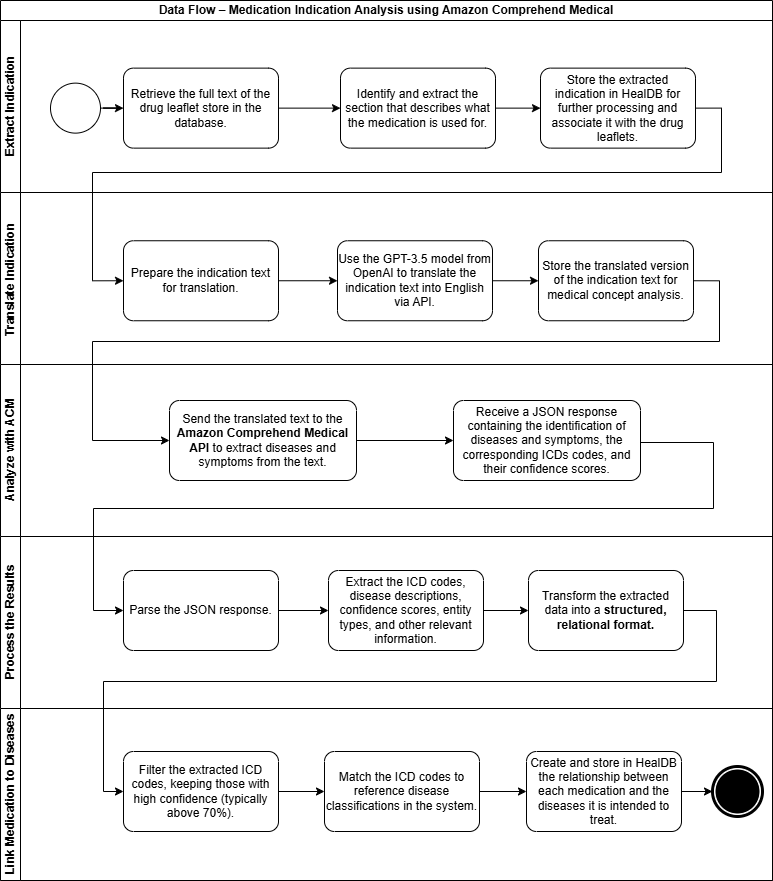

The diagram above was exported from draw.io. Its source (the exported page's mxGraphModel, read from the mxfile embedded in the PNG):
<mxGraphModel dx="1371" dy="606" grid="0" gridSize="10" guides="1" tooltips="1" connect="1" arrows="1" fold="1" page="1" pageScale="1" pageWidth="827" pageHeight="1169" math="0" shadow="0">
  <root>
    <mxCell id="0abMp5jb7C_5gzUjbGgF-0" />
    <mxCell id="0abMp5jb7C_5gzUjbGgF-1" parent="0abMp5jb7C_5gzUjbGgF-0" />
    <mxCell id="0abMp5jb7C_5gzUjbGgF-2" value="Data Flow – Medication Indication Analysis using Amazon Comprehend Medical" style="swimlane;html=1;childLayout=stackLayout;resizeParent=1;resizeParentMax=0;horizontal=1;startSize=20;horizontalStack=0;whiteSpace=wrap;" parent="0abMp5jb7C_5gzUjbGgF-1" vertex="1">
      <mxGeometry x="30" y="120" width="772" height="880" as="geometry" />
    </mxCell>
    <mxCell id="0abMp5jb7C_5gzUjbGgF-3" value="Extract Indication" style="swimlane;html=1;startSize=20;horizontal=0;" parent="0abMp5jb7C_5gzUjbGgF-2" vertex="1">
      <mxGeometry y="20" width="772" height="172" as="geometry" />
    </mxCell>
    <mxCell id="0abMp5jb7C_5gzUjbGgF-4" style="edgeStyle=orthogonalEdgeStyle;rounded=0;orthogonalLoop=1;jettySize=auto;html=1;entryX=0;entryY=0.5;entryDx=0;entryDy=0;entryPerimeter=0;" parent="0abMp5jb7C_5gzUjbGgF-3" source="0abMp5jb7C_5gzUjbGgF-5" target="0abMp5jb7C_5gzUjbGgF-7" edge="1">
      <mxGeometry relative="1" as="geometry">
        <mxPoint x="170" y="89" as="targetPoint" />
      </mxGeometry>
    </mxCell>
    <mxCell id="0abMp5jb7C_5gzUjbGgF-5" value="" style="points=[[0.145,0.145,0],[0.5,0,0],[0.855,0.145,0],[1,0.5,0],[0.855,0.855,0],[0.5,1,0],[0.145,0.855,0],[0,0.5,0]];shape=mxgraph.bpmn.event;html=1;verticalLabelPosition=bottom;labelBackgroundColor=#ffffff;verticalAlign=top;align=center;perimeter=ellipsePerimeter;outlineConnect=0;aspect=fixed;outline=standard;symbol=general;" parent="0abMp5jb7C_5gzUjbGgF-3" vertex="1">
      <mxGeometry x="50" y="62.63" width="50" height="50" as="geometry" />
    </mxCell>
    <mxCell id="0abMp5jb7C_5gzUjbGgF-7" value="Retrieve the full text of the drug leaflet store in the database." style="points=[[0.25,0,0],[0.5,0,0],[0.75,0,0],[1,0.25,0],[1,0.5,0],[1,0.75,0],[0.75,1,0],[0.5,1,0],[0.25,1,0],[0,0.75,0],[0,0.5,0],[0,0.25,0]];shape=mxgraph.bpmn.task;whiteSpace=wrap;rectStyle=rounded;size=10;html=1;container=1;expand=0;collapsible=0;taskMarker=abstract;" parent="0abMp5jb7C_5gzUjbGgF-3" vertex="1">
      <mxGeometry x="123" y="47.63" width="155" height="80" as="geometry" />
    </mxCell>
    <mxCell id="UahW1ulhzct0EJfU7MsC-0" value="Identify and extract the section that describes what the medication is used for." style="points=[[0.25,0,0],[0.5,0,0],[0.75,0,0],[1,0.25,0],[1,0.5,0],[1,0.75,0],[0.75,1,0],[0.5,1,0],[0.25,1,0],[0,0.75,0],[0,0.5,0],[0,0.25,0]];shape=mxgraph.bpmn.task;whiteSpace=wrap;rectStyle=rounded;size=10;html=1;container=1;expand=0;collapsible=0;taskMarker=abstract;" parent="0abMp5jb7C_5gzUjbGgF-3" vertex="1">
      <mxGeometry x="340" y="47.63" width="155" height="80" as="geometry" />
    </mxCell>
    <mxCell id="hPni3ArGG5PmojPCu0gP-0" style="edgeStyle=orthogonalEdgeStyle;rounded=0;orthogonalLoop=1;jettySize=auto;html=1;entryX=0;entryY=0.5;entryDx=0;entryDy=0;entryPerimeter=0;" parent="0abMp5jb7C_5gzUjbGgF-3" source="0abMp5jb7C_5gzUjbGgF-7" target="UahW1ulhzct0EJfU7MsC-0" edge="1">
      <mxGeometry relative="1" as="geometry" />
    </mxCell>
    <mxCell id="hPni3ArGG5PmojPCu0gP-1" value="&lt;br&gt;Store the extracted indication in HealDB for further processing and associate it with the drug leaflets.&lt;div&gt;&lt;br&gt;&lt;/div&gt;" style="points=[[0.25,0,0],[0.5,0,0],[0.75,0,0],[1,0.25,0],[1,0.5,0],[1,0.75,0],[0.75,1,0],[0.5,1,0],[0.25,1,0],[0,0.75,0],[0,0.5,0],[0,0.25,0]];shape=mxgraph.bpmn.task;whiteSpace=wrap;rectStyle=rounded;size=10;html=1;container=1;expand=0;collapsible=0;taskMarker=abstract;" parent="0abMp5jb7C_5gzUjbGgF-3" vertex="1">
      <mxGeometry x="540" y="47.63" width="155" height="80" as="geometry" />
    </mxCell>
    <mxCell id="hPni3ArGG5PmojPCu0gP-2" style="edgeStyle=orthogonalEdgeStyle;rounded=0;orthogonalLoop=1;jettySize=auto;html=1;entryX=0;entryY=0.5;entryDx=0;entryDy=0;entryPerimeter=0;" parent="0abMp5jb7C_5gzUjbGgF-3" source="UahW1ulhzct0EJfU7MsC-0" target="hPni3ArGG5PmojPCu0gP-1" edge="1">
      <mxGeometry relative="1" as="geometry" />
    </mxCell>
    <mxCell id="0abMp5jb7C_5gzUjbGgF-17" value="Translate Indication&amp;nbsp;" style="swimlane;html=1;startSize=20;horizontal=0;" parent="0abMp5jb7C_5gzUjbGgF-2" vertex="1">
      <mxGeometry y="192" width="772" height="172" as="geometry" />
    </mxCell>
    <mxCell id="hPni3ArGG5PmojPCu0gP-8" style="edgeStyle=orthogonalEdgeStyle;rounded=0;orthogonalLoop=1;jettySize=auto;html=1;" parent="0abMp5jb7C_5gzUjbGgF-17" source="hPni3ArGG5PmojPCu0gP-4" target="hPni3ArGG5PmojPCu0gP-6" edge="1">
      <mxGeometry relative="1" as="geometry" />
    </mxCell>
    <mxCell id="hPni3ArGG5PmojPCu0gP-4" value="Prepare the indication text for translation." style="points=[[0.25,0,0],[0.5,0,0],[0.75,0,0],[1,0.25,0],[1,0.5,0],[1,0.75,0],[0.75,1,0],[0.5,1,0],[0.25,1,0],[0,0.75,0],[0,0.5,0],[0,0.25,0]];shape=mxgraph.bpmn.task;whiteSpace=wrap;rectStyle=rounded;size=10;html=1;container=1;expand=0;collapsible=0;taskMarker=abstract;" parent="0abMp5jb7C_5gzUjbGgF-17" vertex="1">
      <mxGeometry x="123" y="48.25" width="155" height="80" as="geometry" />
    </mxCell>
    <mxCell id="hPni3ArGG5PmojPCu0gP-6" value="Use the GPT-3.5 model from OpenAI to translate the indication text into English via API." style="points=[[0.25,0,0],[0.5,0,0],[0.75,0,0],[1,0.25,0],[1,0.5,0],[1,0.75,0],[0.75,1,0],[0.5,1,0],[0.25,1,0],[0,0.75,0],[0,0.5,0],[0,0.25,0]];shape=mxgraph.bpmn.task;whiteSpace=wrap;rectStyle=rounded;size=10;html=1;container=1;expand=0;collapsible=0;taskMarker=abstract;" parent="0abMp5jb7C_5gzUjbGgF-17" vertex="1">
      <mxGeometry x="337" y="48.25" width="155" height="80" as="geometry" />
    </mxCell>
    <mxCell id="hPni3ArGG5PmojPCu0gP-7" value="Store the translated version of the indication text for medical concept analysis." style="points=[[0.25,0,0],[0.5,0,0],[0.75,0,0],[1,0.25,0],[1,0.5,0],[1,0.75,0],[0.75,1,0],[0.5,1,0],[0.25,1,0],[0,0.75,0],[0,0.5,0],[0,0.25,0]];shape=mxgraph.bpmn.task;whiteSpace=wrap;rectStyle=rounded;size=10;html=1;container=1;expand=0;collapsible=0;taskMarker=abstract;" parent="0abMp5jb7C_5gzUjbGgF-17" vertex="1">
      <mxGeometry x="538" y="48.25" width="155" height="80" as="geometry" />
    </mxCell>
    <mxCell id="hPni3ArGG5PmojPCu0gP-9" style="edgeStyle=orthogonalEdgeStyle;rounded=0;orthogonalLoop=1;jettySize=auto;html=1;entryX=0;entryY=0.5;entryDx=0;entryDy=0;entryPerimeter=0;" parent="0abMp5jb7C_5gzUjbGgF-17" source="hPni3ArGG5PmojPCu0gP-6" target="hPni3ArGG5PmojPCu0gP-7" edge="1">
      <mxGeometry relative="1" as="geometry" />
    </mxCell>
    <mxCell id="0abMp5jb7C_5gzUjbGgF-30" value="Analyze with ACM" style="swimlane;html=1;startSize=20;horizontal=0;" parent="0abMp5jb7C_5gzUjbGgF-2" vertex="1">
      <mxGeometry y="364" width="772" height="172" as="geometry" />
    </mxCell>
    <mxCell id="hPni3ArGG5PmojPCu0gP-15" style="edgeStyle=orthogonalEdgeStyle;rounded=0;orthogonalLoop=1;jettySize=auto;html=1;" parent="0abMp5jb7C_5gzUjbGgF-30" source="hPni3ArGG5PmojPCu0gP-11" target="hPni3ArGG5PmojPCu0gP-13" edge="1">
      <mxGeometry relative="1" as="geometry" />
    </mxCell>
    <mxCell id="hPni3ArGG5PmojPCu0gP-11" value="Send the translated text to the &lt;b&gt;Amazon Comprehend Medical&lt;/b&gt; &lt;b&gt;API &lt;/b&gt;to extract diseases and symptoms from the text." style="points=[[0.25,0,0],[0.5,0,0],[0.75,0,0],[1,0.25,0],[1,0.5,0],[1,0.75,0],[0.75,1,0],[0.5,1,0],[0.25,1,0],[0,0.75,0],[0,0.5,0],[0,0.25,0]];shape=mxgraph.bpmn.task;whiteSpace=wrap;rectStyle=rounded;size=10;html=1;container=1;expand=0;collapsible=0;taskMarker=abstract;" parent="0abMp5jb7C_5gzUjbGgF-30" vertex="1">
      <mxGeometry x="169" y="36" width="187" height="80" as="geometry" />
    </mxCell>
    <mxCell id="hPni3ArGG5PmojPCu0gP-13" value="&lt;p class=&quot;&quot; data-end=&quot;1598&quot; data-start=&quot;1546&quot;&gt;Receive a JSON response containing the identification of diseases and symptoms, the corresponding ICDs codes, and their confidence scores.&lt;/p&gt;" style="points=[[0.25,0,0],[0.5,0,0],[0.75,0,0],[1,0.25,0],[1,0.5,0],[1,0.75,0],[0.75,1,0],[0.5,1,0],[0.25,1,0],[0,0.75,0],[0,0.5,0],[0,0.25,0]];shape=mxgraph.bpmn.task;whiteSpace=wrap;rectStyle=rounded;size=10;html=1;container=1;expand=0;collapsible=0;taskMarker=abstract;" parent="0abMp5jb7C_5gzUjbGgF-30" vertex="1">
      <mxGeometry x="453" y="36" width="187" height="80" as="geometry" />
    </mxCell>
    <mxCell id="0abMp5jb7C_5gzUjbGgF-42" value="Process the Results" style="swimlane;html=1;startSize=20;horizontal=0;" parent="0abMp5jb7C_5gzUjbGgF-2" vertex="1">
      <mxGeometry y="536" width="772" height="172" as="geometry" />
    </mxCell>
    <mxCell id="hPni3ArGG5PmojPCu0gP-19" value="Parse the JSON response." style="points=[[0.25,0,0],[0.5,0,0],[0.75,0,0],[1,0.25,0],[1,0.5,0],[1,0.75,0],[0.75,1,0],[0.5,1,0],[0.25,1,0],[0,0.75,0],[0,0.5,0],[0,0.25,0]];shape=mxgraph.bpmn.task;whiteSpace=wrap;rectStyle=rounded;size=10;html=1;container=1;expand=0;collapsible=0;taskMarker=abstract;" parent="0abMp5jb7C_5gzUjbGgF-42" vertex="1">
      <mxGeometry x="123" y="34" width="155" height="80" as="geometry" />
    </mxCell>
    <mxCell id="hPni3ArGG5PmojPCu0gP-24" style="edgeStyle=orthogonalEdgeStyle;rounded=0;orthogonalLoop=1;jettySize=auto;html=1;" parent="0abMp5jb7C_5gzUjbGgF-42" source="hPni3ArGG5PmojPCu0gP-21" target="hPni3ArGG5PmojPCu0gP-22" edge="1">
      <mxGeometry relative="1" as="geometry" />
    </mxCell>
    <mxCell id="hPni3ArGG5PmojPCu0gP-21" value="Extract the ICD codes, disease descriptions, confidence scores, entity types, and other relevant information." style="points=[[0.25,0,0],[0.5,0,0],[0.75,0,0],[1,0.25,0],[1,0.5,0],[1,0.75,0],[0.75,1,0],[0.5,1,0],[0.25,1,0],[0,0.75,0],[0,0.5,0],[0,0.25,0]];shape=mxgraph.bpmn.task;whiteSpace=wrap;rectStyle=rounded;size=10;html=1;container=1;expand=0;collapsible=0;taskMarker=abstract;" parent="0abMp5jb7C_5gzUjbGgF-42" vertex="1">
      <mxGeometry x="328" y="34" width="155" height="80" as="geometry" />
    </mxCell>
    <mxCell id="hPni3ArGG5PmojPCu0gP-22" value="Transform the extracted data into a &lt;strong data-end=&quot;2218&quot; data-start=&quot;2185&quot;&gt;structured, relational format.&lt;/strong&gt;" style="points=[[0.25,0,0],[0.5,0,0],[0.75,0,0],[1,0.25,0],[1,0.5,0],[1,0.75,0],[0.75,1,0],[0.5,1,0],[0.25,1,0],[0,0.75,0],[0,0.5,0],[0,0.25,0]];shape=mxgraph.bpmn.task;whiteSpace=wrap;rectStyle=rounded;size=10;html=1;container=1;expand=0;collapsible=0;taskMarker=abstract;" parent="0abMp5jb7C_5gzUjbGgF-42" vertex="1">
      <mxGeometry x="528" y="34" width="155" height="80" as="geometry" />
    </mxCell>
    <mxCell id="hPni3ArGG5PmojPCu0gP-23" style="edgeStyle=orthogonalEdgeStyle;rounded=0;orthogonalLoop=1;jettySize=auto;html=1;entryX=0;entryY=0.5;entryDx=0;entryDy=0;entryPerimeter=0;" parent="0abMp5jb7C_5gzUjbGgF-42" source="hPni3ArGG5PmojPCu0gP-19" target="hPni3ArGG5PmojPCu0gP-21" edge="1">
      <mxGeometry relative="1" as="geometry" />
    </mxCell>
    <mxCell id="0abMp5jb7C_5gzUjbGgF-54" value="Link Medication to Diseases" style="swimlane;html=1;startSize=20;horizontal=0;" parent="0abMp5jb7C_5gzUjbGgF-2" vertex="1">
      <mxGeometry y="708" width="772" height="172" as="geometry" />
    </mxCell>
    <mxCell id="0abMp5jb7C_5gzUjbGgF-55" value="" style="points=[[0.145,0.145,0],[0.5,0,0],[0.855,0.145,0],[1,0.5,0],[0.855,0.855,0],[0.5,1,0],[0.145,0.855,0],[0,0.5,0]];shape=mxgraph.bpmn.event;html=1;verticalLabelPosition=bottom;labelBackgroundColor=#ffffff;verticalAlign=top;align=center;perimeter=ellipsePerimeter;outlineConnect=0;aspect=fixed;outline=end;symbol=terminate;" parent="0abMp5jb7C_5gzUjbGgF-54" vertex="1">
      <mxGeometry x="712" y="58" width="50" height="50" as="geometry" />
    </mxCell>
    <mxCell id="0abMp5jb7C_5gzUjbGgF-59" style="edgeStyle=orthogonalEdgeStyle;rounded=0;orthogonalLoop=1;jettySize=auto;html=1;" parent="0abMp5jb7C_5gzUjbGgF-54" source="hPni3ArGG5PmojPCu0gP-28" target="0abMp5jb7C_5gzUjbGgF-55" edge="1">
      <mxGeometry relative="1" as="geometry">
        <mxPoint x="630" y="104.40000000000009" as="sourcePoint" />
      </mxGeometry>
    </mxCell>
    <mxCell id="hPni3ArGG5PmojPCu0gP-26" value="Filter the extracted ICD codes, keeping those with high confidence (typically above 70%)." style="points=[[0.25,0,0],[0.5,0,0],[0.75,0,0],[1,0.25,0],[1,0.5,0],[1,0.75,0],[0.75,1,0],[0.5,1,0],[0.25,1,0],[0,0.75,0],[0,0.5,0],[0,0.25,0]];shape=mxgraph.bpmn.task;whiteSpace=wrap;rectStyle=rounded;size=10;html=1;container=1;expand=0;collapsible=0;taskMarker=abstract;" parent="0abMp5jb7C_5gzUjbGgF-54" vertex="1">
      <mxGeometry x="123" y="43" width="155" height="80" as="geometry" />
    </mxCell>
    <mxCell id="hPni3ArGG5PmojPCu0gP-27" value="Match the ICD codes to reference disease classifications in the system." style="points=[[0.25,0,0],[0.5,0,0],[0.75,0,0],[1,0.25,0],[1,0.5,0],[1,0.75,0],[0.75,1,0],[0.5,1,0],[0.25,1,0],[0,0.75,0],[0,0.5,0],[0,0.25,0]];shape=mxgraph.bpmn.task;whiteSpace=wrap;rectStyle=rounded;size=10;html=1;container=1;expand=0;collapsible=0;taskMarker=abstract;" parent="0abMp5jb7C_5gzUjbGgF-54" vertex="1">
      <mxGeometry x="324" y="43" width="155" height="80" as="geometry" />
    </mxCell>
    <mxCell id="hPni3ArGG5PmojPCu0gP-28" value="Create and store in HealDB the relationship between each medication and the diseases it is intended to treat." style="points=[[0.25,0,0],[0.5,0,0],[0.75,0,0],[1,0.25,0],[1,0.5,0],[1,0.75,0],[0.75,1,0],[0.5,1,0],[0.25,1,0],[0,0.75,0],[0,0.5,0],[0,0.25,0]];shape=mxgraph.bpmn.task;whiteSpace=wrap;rectStyle=rounded;size=10;html=1;container=1;expand=0;collapsible=0;taskMarker=abstract;" parent="0abMp5jb7C_5gzUjbGgF-54" vertex="1">
      <mxGeometry x="526" y="43" width="155" height="80" as="geometry" />
    </mxCell>
    <mxCell id="hPni3ArGG5PmojPCu0gP-30" style="edgeStyle=orthogonalEdgeStyle;rounded=0;orthogonalLoop=1;jettySize=auto;html=1;entryX=0;entryY=0.5;entryDx=0;entryDy=0;entryPerimeter=0;" parent="0abMp5jb7C_5gzUjbGgF-54" source="hPni3ArGG5PmojPCu0gP-27" target="hPni3ArGG5PmojPCu0gP-28" edge="1">
      <mxGeometry relative="1" as="geometry" />
    </mxCell>
    <mxCell id="hPni3ArGG5PmojPCu0gP-31" style="edgeStyle=orthogonalEdgeStyle;rounded=0;orthogonalLoop=1;jettySize=auto;html=1;entryX=0;entryY=0.5;entryDx=0;entryDy=0;entryPerimeter=0;" parent="0abMp5jb7C_5gzUjbGgF-54" source="hPni3ArGG5PmojPCu0gP-26" target="hPni3ArGG5PmojPCu0gP-27" edge="1">
      <mxGeometry relative="1" as="geometry" />
    </mxCell>
    <mxCell id="hPni3ArGG5PmojPCu0gP-10" style="edgeStyle=orthogonalEdgeStyle;rounded=0;orthogonalLoop=1;jettySize=auto;html=1;exitX=1;exitY=0.5;exitDx=0;exitDy=0;exitPerimeter=0;entryX=0;entryY=0.5;entryDx=0;entryDy=0;entryPerimeter=0;" parent="0abMp5jb7C_5gzUjbGgF-2" source="hPni3ArGG5PmojPCu0gP-1" target="hPni3ArGG5PmojPCu0gP-4" edge="1">
      <mxGeometry relative="1" as="geometry">
        <mxPoint x="126" y="293" as="targetPoint" />
        <Array as="points">
          <mxPoint x="721" y="108" />
          <mxPoint x="721" y="172" />
          <mxPoint x="92" y="172" />
          <mxPoint x="92" y="280" />
        </Array>
      </mxGeometry>
    </mxCell>
    <mxCell id="hPni3ArGG5PmojPCu0gP-20" style="edgeStyle=orthogonalEdgeStyle;rounded=0;orthogonalLoop=1;jettySize=auto;html=1;entryX=0;entryY=0.5;entryDx=0;entryDy=0;entryPerimeter=0;exitX=1;exitY=0.5;exitDx=0;exitDy=0;exitPerimeter=0;" parent="0abMp5jb7C_5gzUjbGgF-2" source="hPni3ArGG5PmojPCu0gP-7" target="hPni3ArGG5PmojPCu0gP-11" edge="1">
      <mxGeometry relative="1" as="geometry">
        <Array as="points">
          <mxPoint x="719" y="280" />
          <mxPoint x="719" y="341" />
          <mxPoint x="92" y="341" />
          <mxPoint x="92" y="440" />
        </Array>
      </mxGeometry>
    </mxCell>
    <mxCell id="hPni3ArGG5PmojPCu0gP-25" style="edgeStyle=orthogonalEdgeStyle;rounded=0;orthogonalLoop=1;jettySize=auto;html=1;entryX=0;entryY=0.5;entryDx=0;entryDy=0;entryPerimeter=0;exitX=1;exitY=0.5;exitDx=0;exitDy=0;exitPerimeter=0;" parent="0abMp5jb7C_5gzUjbGgF-2" source="hPni3ArGG5PmojPCu0gP-13" target="hPni3ArGG5PmojPCu0gP-19" edge="1">
      <mxGeometry relative="1" as="geometry">
        <Array as="points">
          <mxPoint x="640" y="442" />
          <mxPoint x="713" y="442" />
          <mxPoint x="713" y="508" />
          <mxPoint x="93" y="508" />
          <mxPoint x="93" y="610" />
        </Array>
      </mxGeometry>
    </mxCell>
    <mxCell id="hPni3ArGG5PmojPCu0gP-33" style="edgeStyle=orthogonalEdgeStyle;rounded=0;orthogonalLoop=1;jettySize=auto;html=1;entryX=0;entryY=0.5;entryDx=0;entryDy=0;entryPerimeter=0;exitX=1;exitY=0.5;exitDx=0;exitDy=0;exitPerimeter=0;" parent="0abMp5jb7C_5gzUjbGgF-2" source="hPni3ArGG5PmojPCu0gP-22" target="hPni3ArGG5PmojPCu0gP-26" edge="1">
      <mxGeometry relative="1" as="geometry">
        <Array as="points">
          <mxPoint x="716" y="610" />
          <mxPoint x="716" y="681" />
          <mxPoint x="103" y="681" />
          <mxPoint x="103" y="791" />
        </Array>
      </mxGeometry>
    </mxCell>
  </root>
</mxGraphModel>